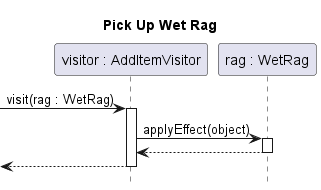

The diagram above was rendered by PlantUML. Its source (embedded in the PNG):
@startuml pick-up-wet-rag
title Pick Up Wet Rag
hide footbox
autoactivate on

participant "visitor : AddItemVisitor" as visitor
participant "rag : WetRag" as rag

[-> visitor : visit(rag : WetRag)
visitor -> rag : applyEffect(object)
return
return
@enduml